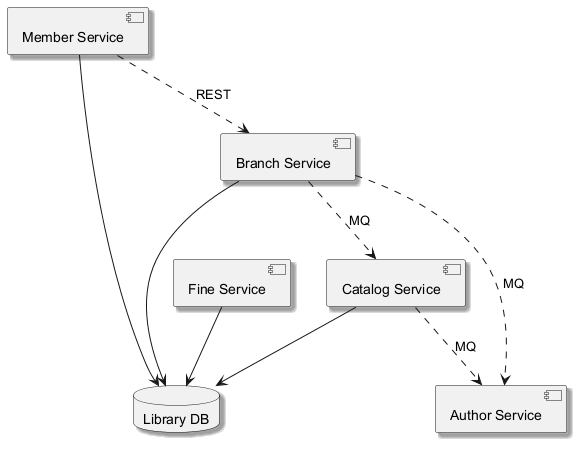

The diagram above was rendered by PlantUML. Its source (embedded in the PNG):
@startuml
skinparam backgroundColor #FFFFFF
skinparam classBackgroundColor #F1F8E9
skinparam classBorderColor #33691E
skinparam shadowing true
component "Fine Service" as C_FineService
component "Branch Service" as C_BranchService
component "Member Service" as C_MemberService
component "Author Service" as C_AuthorService
component "Catalog Service" as C_CatalogService
database "Library DB" as DB_library
C_FineService --> DB_library
C_BranchService --> DB_library
C_MemberService --> DB_library
C_CatalogService --> DB_library
C_MemberService ..> C_BranchService : REST
C_BranchService ..> C_AuthorService : MQ
C_BranchService ..> C_CatalogService : MQ
C_CatalogService ..> C_AuthorService : MQ
@enduml